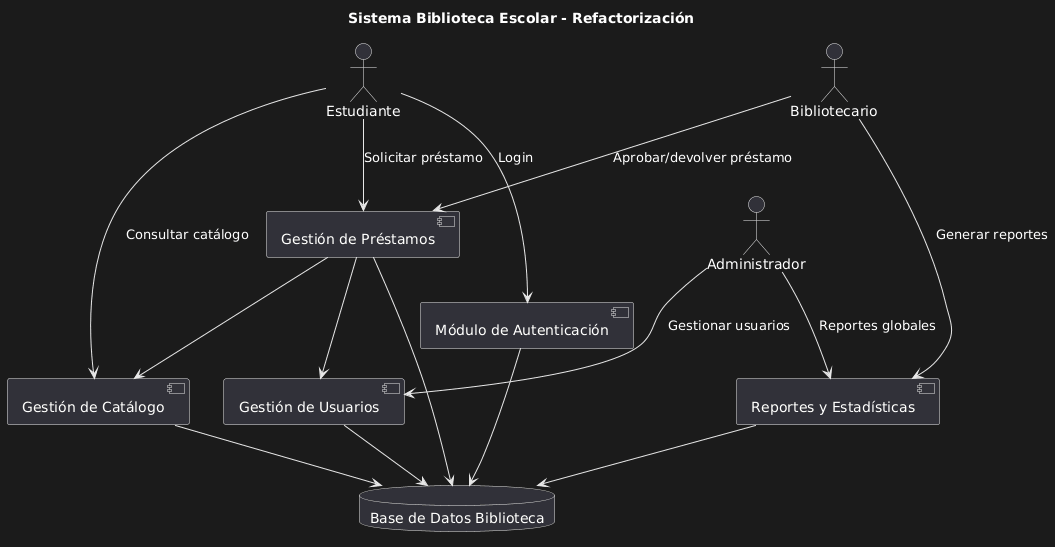

The diagram above was rendered by PlantUML. Its source (embedded in the PNG):
@startuml
title Sistema Biblioteca Escolar - Refactorización

actor "Estudiante" as Estudiante
actor "Bibliotecario" as Bibliotecario
actor "Administrador" as AdminUser

component "Gestión de Usuarios" as Usuarios
component "Gestión de Catálogo" as Catalogo
component "Gestión de Préstamos" as Prestamos
component "Reportes y Estadísticas" as Reportes
component "Módulo de Autenticación" as Auth
database "Base de Datos Biblioteca" as BD

' Relaciones actores -> componentes
Estudiante --> Auth : Login
Estudiante --> Catalogo : Consultar catálogo
Estudiante --> Prestamos : Solicitar préstamo

Bibliotecario --> Prestamos : Aprobar/devolver préstamo
Bibliotecario --> Reportes : Generar reportes

AdminUser --> Usuarios : Gestionar usuarios
AdminUser --> Reportes : Reportes globales

' Relaciones entre componentes
Auth --> BD
Usuarios --> BD
Catalogo --> BD
Prestamos --> BD
Reportes --> BD

Prestamos --> Usuarios
Prestamos --> Catalogo
@enduml